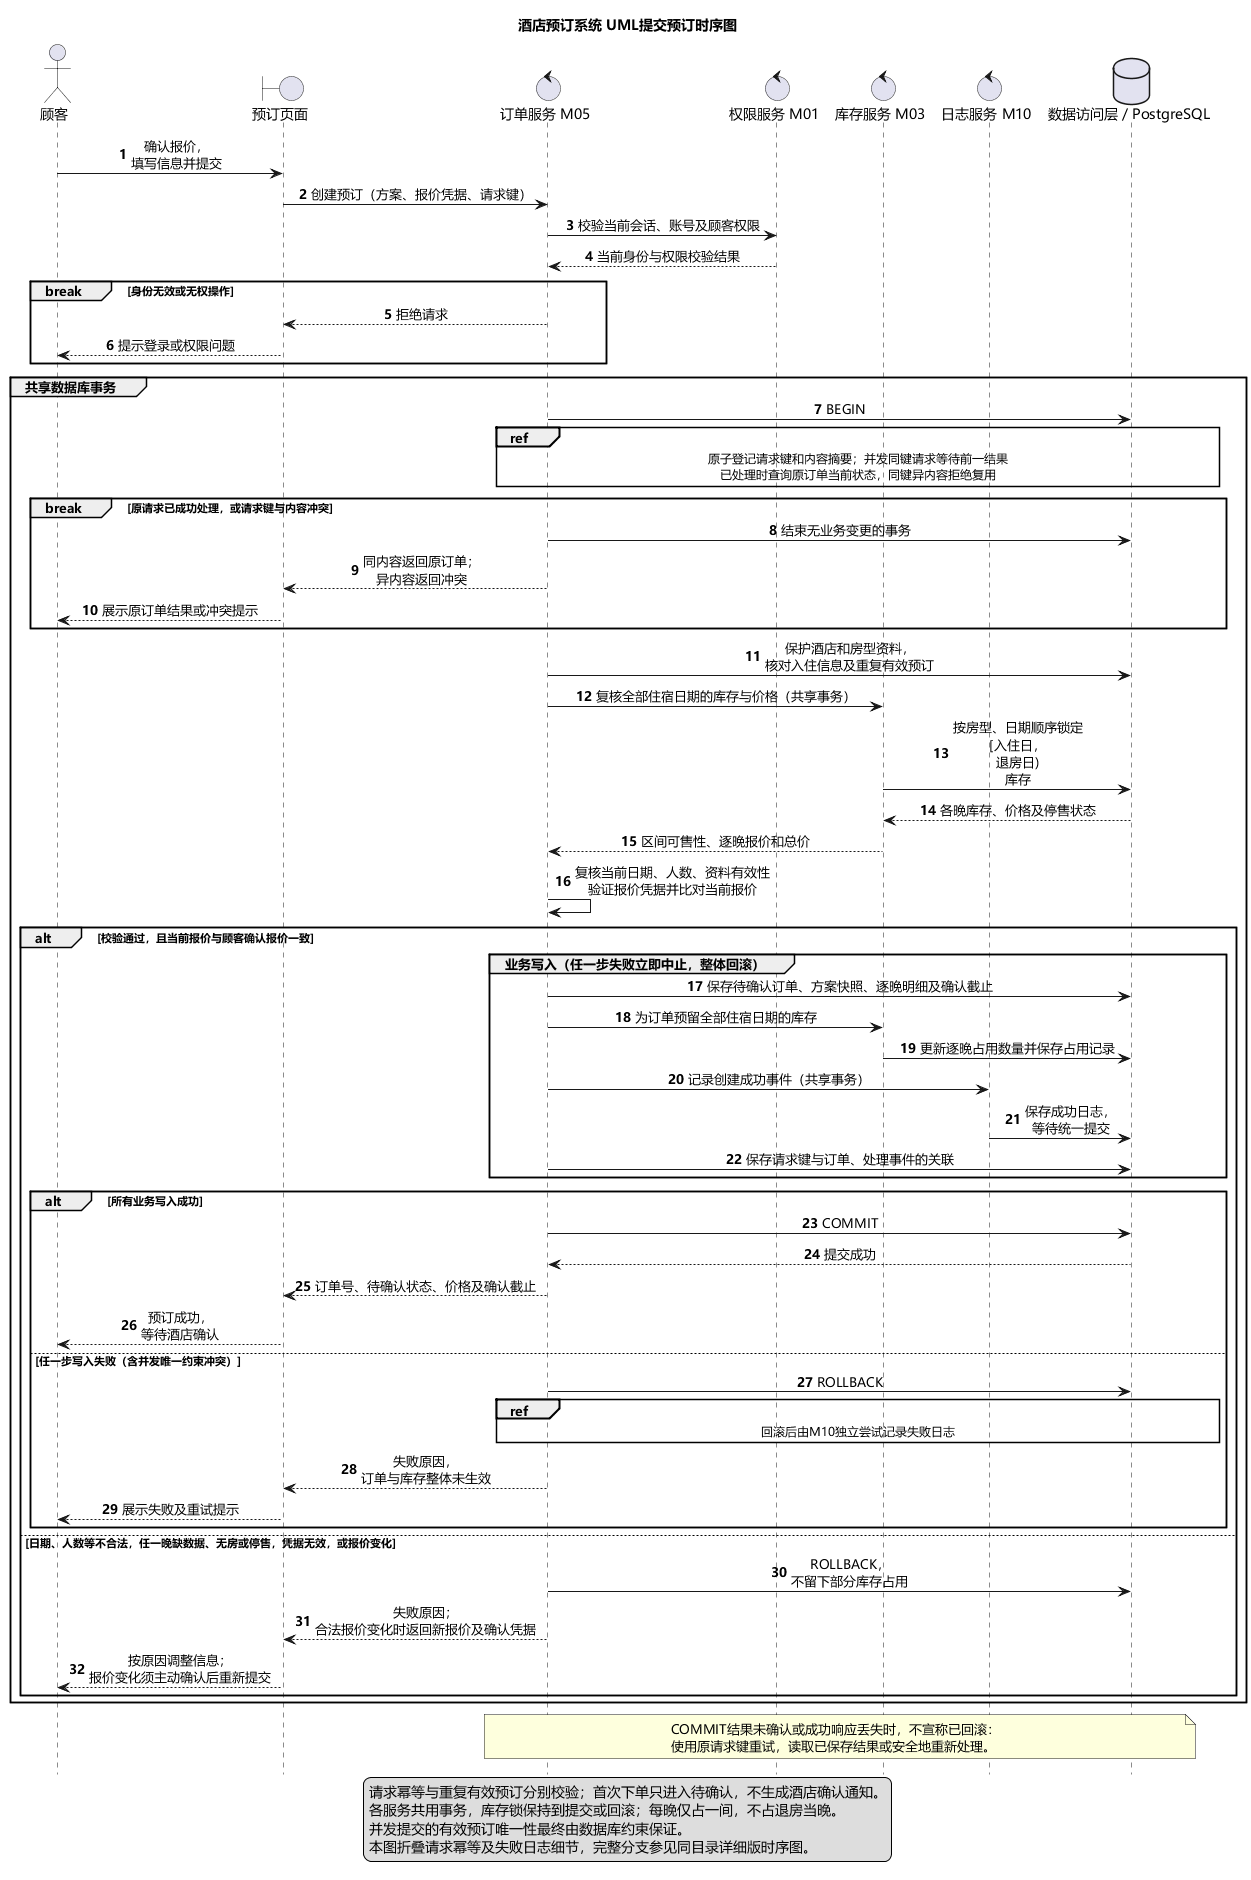

The diagram above was rendered by PlantUML. Its source (embedded in the PNG):
@startuml
title 酒店预订系统 UML提交预订时序图
hide footbox
autonumber
skinparam shadowing false
skinparam defaultFontName Microsoft YaHei
skinparam sequenceMessageAlign center
skinparam maxMessageSize 50

actor "顾客" as Customer
boundary "预订页面" as Web
control "订单服务 M05" as Order
control "权限服务 M01" as Auth
control "库存服务 M03" as Stock
control "日志服务 M10" as Audit
database "数据访问层 / PostgreSQL" as DB

Customer -> Web : 确认报价，填写信息并提交
Web -> Order : 创建预订（方案、报价凭据、请求键）
Order -> Auth : 校验当前会话、账号及顾客权限
Auth --> Order : 当前身份与权限校验结果
break 身份无效或无权操作
  Order --> Web : 拒绝请求
  Web --> Customer : 提示登录或权限问题
end

group 共享数据库事务
  Order -> DB : BEGIN
  ref over Order, DB
    原子登记请求键和内容摘要；并发同键请求等待前一结果
    已处理时查询原订单当前状态，同键异内容拒绝复用
  end ref
  break 原请求已成功处理，或请求键与内容冲突
    Order -> DB : 结束无业务变更的事务
    Order --> Web : 同内容返回原订单；异内容返回冲突
    Web --> Customer : 展示原订单结果或冲突提示
  end

  Order -> DB : 保护酒店和房型资料，核对入住信息及重复有效预订
  Order -> Stock : 复核全部住宿日期的库存与价格（共享事务）
  Stock -> DB : 按房型、日期顺序锁定 [入住日，退房日) 库存
  DB --> Stock : 各晚库存、价格及停售状态
  Stock --> Order : 区间可售性、逐晚报价和总价
  Order -> Order : 复核当前日期、人数、资料有效性\n验证报价凭据并比对当前报价

  alt 校验通过，且当前报价与顾客确认报价一致
    group 业务写入（任一步失败立即中止，整体回滚）
      Order -> DB : 保存待确认订单、方案快照、逐晚明细及确认截止
      Order -> Stock : 为订单预留全部住宿日期的库存
      Stock -> DB : 更新逐晚占用数量并保存占用记录
      Order -> Audit : 记录创建成功事件（共享事务）
      Audit -> DB : 保存成功日志，等待统一提交
      Order -> DB : 保存请求键与订单、处理事件的关联
    end

    alt 所有业务写入成功
      Order -> DB : COMMIT
      DB --> Order : 提交成功
      Order --> Web : 订单号、待确认状态、价格及确认截止
      Web --> Customer : 预订成功，等待酒店确认
    else 任一步写入失败（含并发唯一约束冲突）
      Order -> DB : ROLLBACK
      ref over Order, DB : 回滚后由M10独立尝试记录失败日志
      Order --> Web : 失败原因，订单与库存整体未生效
      Web --> Customer : 展示失败及重试提示
    end
  else 日期、人数等不合法，任一晚缺数据、无房或停售，凭据无效，或报价变化
    Order -> DB : ROLLBACK，不留下部分库存占用
    Order --> Web : 失败原因；合法报价变化时返回新报价及确认凭据
    Web --> Customer : 按原因调整信息；报价变化须主动确认后重新提交
  end
end

note over Order, DB
  COMMIT结果未确认或成功响应丢失时，不宣称已回滚：
  使用原请求键重试，读取已保存结果或安全地重新处理。
end note

legend bottom
  请求幂等与重复有效预订分别校验；首次下单只进入待确认，不生成酒店确认通知。
  各服务共用事务，库存锁保持到提交或回滚；每晚仅占一间，不占退房当晚。
  并发提交的有效预订唯一性最终由数据库约束保证。
  本图折叠请求幂等及失败日志细节，完整分支参见同目录详细版时序图。
endlegend
@enduml